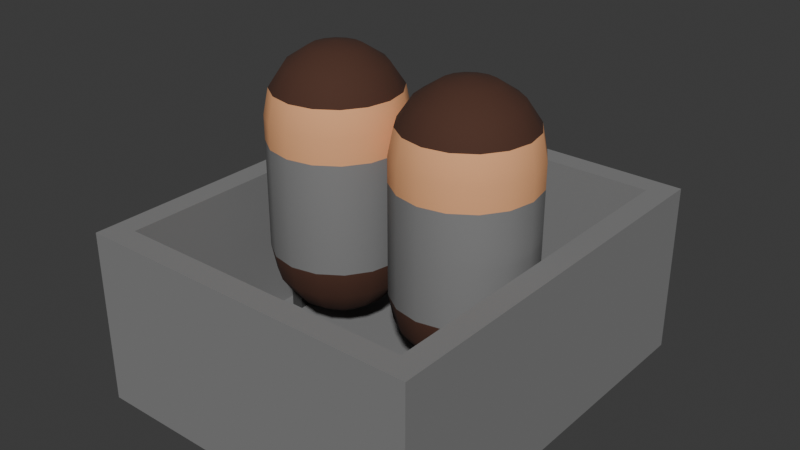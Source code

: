 # Source: testvehicle.blend  (saved by Blender 5.0.118; exported with 4.5.12 LTS)
import bpy
from mathutils import Matrix  # noqa: F401  (used for matrix-valued properties, if any)

bpy.ops.wm.read_factory_settings(use_empty=True)
scene = bpy.context.scene
scene.name = 'Scene'

# ---- materials (node trees are filled in below, after node groups)
mat_remap1_noao = bpy.data.materials.new('Remap1_NoAO')
mat_remap2_noao = bpy.data.materials.new('Remap2_NoAO')
mat_remap3_noao = bpy.data.materials.new('Remap3_NoAO')
mat_peep_noao = bpy.data.materials.new('Peep_NoAO')
mat_peep_skin_noao = bpy.data.materials.new('Peep_Skin_NoAO')
mat_restraints_noao = bpy.data.materials.new('Restraints_NoAO')

# ---- material node trees
mat_remap1_noao.use_nodes = True; mat_remap1_noao.node_tree.nodes.clear()
_N = mat_remap1_noao.node_tree.nodes; _L = mat_remap1_noao.node_tree.links
n0 = _N.new('ShaderNodeBsdfPrincipled'); n0.name = 'Principled BSDF'; n0.location = (-200, 100)
n0.inputs[0].default_value = (0.214, 0.214, 0.214, 1.0)
n0.inputs[2].default_value = 0.92
n1 = _N.new('ShaderNodeOutputMaterial'); n1.name = 'Material Output'; n1.location = (200, 100)
_L.new(n0.outputs[0], n1.inputs[0])
n1.is_active_output = True
mat_remap2_noao.use_nodes = True; mat_remap2_noao.node_tree.nodes.clear()
_N = mat_remap2_noao.node_tree.nodes; _L = mat_remap2_noao.node_tree.links
n0 = _N.new('ShaderNodeBsdfPrincipled'); n0.name = 'Principled BSDF'; n0.location = (-200, 100)
n0.inputs[0].default_value = (0.214, 0.214, 0.214, 1.0)
n0.inputs[2].default_value = 0.92
n1 = _N.new('ShaderNodeOutputMaterial'); n1.name = 'Material Output'; n1.location = (200, 100)
_L.new(n0.outputs[0], n1.inputs[0])
n1.is_active_output = True
mat_remap3_noao.use_nodes = True; mat_remap3_noao.node_tree.nodes.clear()
_N = mat_remap3_noao.node_tree.nodes; _L = mat_remap3_noao.node_tree.links
n0 = _N.new('ShaderNodeBsdfPrincipled'); n0.name = 'Principled BSDF'; n0.location = (-200, 100)
n0.inputs[0].default_value = (0.214, 0.214, 0.214, 1.0)
n0.inputs[2].default_value = 0.92
n1 = _N.new('ShaderNodeOutputMaterial'); n1.name = 'Material Output'; n1.location = (200, 100)
_L.new(n0.outputs[0], n1.inputs[0])
n1.is_active_output = True
mat_peep_noao.use_nodes = True; mat_peep_noao.node_tree.nodes.clear()
_N = mat_peep_noao.node_tree.nodes; _L = mat_peep_noao.node_tree.links
n0 = _N.new('ShaderNodeBsdfPrincipled'); n0.name = 'Principled BSDF'; n0.location = (-200, 100)
n0.inputs[0].default_value = (0.07199, 0.02676, 0.01477, 1.0)
n0.inputs[2].default_value = 0.92
n1 = _N.new('ShaderNodeOutputMaterial'); n1.name = 'Material Output'; n1.location = (200, 100)
_L.new(n0.outputs[0], n1.inputs[0])
n1.is_active_output = True
mat_peep_skin_noao.use_nodes = True; mat_peep_skin_noao.node_tree.nodes.clear()
_N = mat_peep_skin_noao.node_tree.nodes; _L = mat_peep_skin_noao.node_tree.links
n0 = _N.new('ShaderNodeBsdfPrincipled'); n0.name = 'Principled BSDF'; n0.location = (-200, 100)
n0.inputs[0].default_value = (0.8358, 0.4003, 0.1864, 1.0)
n0.inputs[2].default_value = 0.9
n1 = _N.new('ShaderNodeOutputMaterial'); n1.name = 'Material Output'; n1.location = (200, 100)
_L.new(n0.outputs[0], n1.inputs[0])
n1.is_active_output = True
mat_restraints_noao.use_nodes = True; mat_restraints_noao.node_tree.nodes.clear()
_N = mat_restraints_noao.node_tree.nodes; _L = mat_restraints_noao.node_tree.links
n0 = _N.new('ShaderNodeBsdfPrincipled'); n0.name = 'Principled BSDF'; n0.location = (-200, 100)
n0.inputs[0].default_value = (0.04715, 0.04715, 0.04715, 1.0)
n1 = _N.new('ShaderNodeOutputMaterial'); n1.name = 'Material Output'; n1.location = (200, 100)
_L.new(n0.outputs[0], n1.inputs[0])
n1.is_active_output = True

# ---- world
world_world = bpy.data.worlds.new('World'); scene.world = world_world
world_world.use_nodes = True; world_world.node_tree.nodes.clear()
_N = world_world.node_tree.nodes; _L = world_world.node_tree.links
n0 = _N.new('ShaderNodeOutputWorld'); n0.name = 'World Output'; n0.location = (200, 100)
n1 = _N.new('ShaderNodeBackground'); n1.name = 'Background'; n1.location = (-200, 100)
n1.inputs[0].default_value = (0.05088, 0.05088, 0.05088, 1.0)
_L.new(n1.outputs[0], n0.inputs[0])
n0.is_active_output = True
world_world.color = (0.05088, 0.05088, 0.05088)
world_world.sun_shadow_jitter_overblur = 0.0

# ---- meshes
me_cube = bpy.data.meshes.new('Cube')
me_cube.from_pydata([(0.2273, 0.2652, 1.355e-08), (0.1965, 0.2344, 0.2273), (0.2273, -0.2652, 1.355e-08), (0.1965, -0.2344, 0.2273), (-0.2273, 0.2652, 1.355e-08), (-0.1965, 0.2344, 0.2273), (-0.2273, -0.2652, 1.355e-08), (-0.1965, -0.2344, 0.2273), (0.2273, 0.2652, 0.2273), (0.2273, -0.2652, 0.2273), (-0.2273, -0.2652, 0.2273), (-0.2273, 0.2652, 0.2273), (0.1965, 0.2344, 0.03164), (0.1965, -0.2344, 0.03164), (-0.1965, -0.2344, 0.03164), (-0.1965, 0.2344, 0.03164), (0.2273, 0.2652, 0.07576), (0.2273, 0.2652, 0.1515), (0.2273, -0.2652, 0.1515), (0.2273, -0.2652, 0.07576), (-0.2273, -0.2652, 0.1515), (-0.2273, -0.2652, 0.07576), (-0.2273, 0.2652, 0.1515), (-0.2273, 0.2652, 0.07576)], [], [(17, 8, 9, 18), (18, 9, 10, 20), (20, 10, 11, 22), (22, 11, 8, 17), (2, 6, 4, 0), (1, 5, 15, 12), (1, 3, 9, 8), (3, 7, 10, 9), (7, 5, 11, 10), (5, 1, 8, 11), (14, 13, 12, 15), (7, 3, 13, 14), (5, 7, 14, 15), (3, 1, 12, 13), (4, 23, 16, 0), (23, 22, 17, 16), (6, 21, 23, 4), (21, 20, 22, 23), (2, 19, 21, 6), (19, 18, 20, 21), (0, 16, 19, 2), (16, 17, 18, 19)])
me_cube.polygons.foreach_set('material_index', [2, 2, 2, 2, 0, 0, 2, 2, 2, 2, 0, 0, 0, 0, 0, 1, 0, 1, 0, 1, 0, 1])
_uv = me_cube.uv_layers.new(name='UVMap')
_uv.uv.foreach_set('vector', [0.5417, 0.0, 0.625, 0.0, 0.625, 0.25, 0.5417, 0.25, 0.5417, 0.25, 0.625, 0.25, 0.625, 0.5, 0.5417, 0.5, 0.5417, 0.5, 0.625, 0.5, 0.625, 0.75, 0.5417, 0.75, 0.5417, 0.75, 0.625, 0.75, 0.625, 1.0, 0.5417, 1.0, 0.125, 0.5, 0.375, 0.5, 0.375, 0.75, 0.125, 0.75, 0.8581, 0.7387, 0.6419, 0.7387, 0.6419, 0.7387, 0.8581, 0.7387, 0.8581, 0.7387, 0.8581, 0.5113, 0.875, 0.5, 0.875, 0.75, 0.8581, 0.5113, 0.6419, 0.5113, 0.625, 0.5, 0.875, 0.5, 0.6419, 0.5113, 0.6419, 0.7387, 0.625, 0.75, 0.625, 0.5, 0.6419, 0.7387, 0.8581, 0.7387, 0.875, 0.75, 0.625, 0.75, 0.6419, 0.5113, 0.8581, 0.5113, 0.8581, 0.7387, 0.6419, 0.7387, 0.6419, 0.5113, 0.8581, 0.5113, 0.8581, 0.5113, 0.6419, 0.5113, 0.6419, 0.7387, 0.6419, 0.5113, 0.6419, 0.5113, 0.6419, 0.7387, 0.8581, 0.5113, 0.8581, 0.7387, 0.8581, 0.7387, 0.8581, 0.5113, 0.375, 0.75, 0.4583, 0.75, 0.4583, 1.0, 0.375, 1.0, 0.4583, 0.75, 0.5417, 0.75, 0.5417, 1.0, 0.4583, 1.0, 0.375, 0.5, 0.4583, 0.5, 0.4583, 0.75, 0.375, 0.75, 0.4583, 0.5, 0.5417, 0.5, 0.5417, 0.75, 0.4583, 0.75, 0.375, 0.25, 0.4583, 0.25, 0.4583, 0.5, 0.375, 0.5, 0.4583, 0.25, 0.5417, 0.25, 0.5417, 0.5, 0.4583, 0.5, 0.375, 0.0, 0.4583, 0.0, 0.4583, 0.25, 0.375, 0.25, 0.4583, 0.0, 0.5417, 0.0, 0.5417, 0.25, 0.4583, 0.25])
me_cube.materials.append(mat_remap1_noao)
me_cube.materials.append(mat_remap2_noao)
me_cube.materials.append(mat_remap3_noao)
me_cube.update()
me_sphere = bpy.data.meshes.new('Sphere')
me_sphere.from_pydata([(-0.1839, -9.882e-09, 0.1531), (-0.1772, -9.589e-09, 0.1194), (-0.1296, -7.507e-09, 0.0718), (-0.09588, -6.034e-09, 0.0651), (-0.1772, 0.03369, 0.1531), (-0.171, 0.03112, 0.1194), (-0.1534, 0.02382, 0.09089), (-0.127, 0.01289, 0.0718), (-0.1581, 0.06225, 0.1531), (-0.1534, 0.05751, 0.1194), (-0.1399, 0.04401, 0.09089), (-0.1197, 0.02382, 0.0718), (-0.1296, 0.08133, 0.1531), (-0.127, 0.07514, 0.1194), (-0.1197, 0.05751, 0.09089), (-0.1088, 0.03112, 0.0718), (-0.09588, 0.08803, 0.1531), (-0.09588, 0.08133, 0.1194), (-0.09588, 0.06225, 0.09089), (-0.09588, 0.03369, 0.0718), (-0.06219, 0.08133, 0.1531), (-0.06476, 0.07514, 0.1194), (-0.07206, 0.05751, 0.09089), (-0.08299, 0.03112, 0.0718), (-0.03363, 0.06225, 0.1531), (-0.03837, 0.05751, 0.1194), (-0.05186, 0.04401, 0.09089), (-0.07206, 0.02382, 0.0718), (-0.01455, 0.03369, 0.1531), (-0.02074, 0.03112, 0.1194), (-0.03837, 0.02382, 0.09089), (-0.06476, 0.01289, 0.0718), (-0.007849, -3.367e-08, 0.1531), (-0.01455, -2.347e-08, 0.1194), (-0.03363, -2.299e-08, 0.09089), (-0.06219, -1.506e-08, 0.0718), (-0.01455, -0.03369, 0.1531), (-0.02074, -0.03112, 0.1194), (-0.03837, -0.02382, 0.09089), (-0.06476, -0.01289, 0.0718), (-0.03363, -0.06225, 0.1531), (-0.03837, -0.05751, 0.1194), (-0.05186, -0.04401, 0.09089), (-0.07206, -0.02382, 0.0718), (-0.06219, -0.08133, 0.1531), (-0.06476, -0.07514, 0.1194), (-0.07206, -0.05751, 0.09089), (-0.08299, -0.03112, 0.0718), (-0.09588, -0.08803, 0.1531), (-0.09588, -0.08133, 0.1194), (-0.09588, -0.06225, 0.09089), (-0.09588, -0.03369, 0.0718), (-0.1296, -0.08133, 0.1531), (-0.127, -0.07514, 0.1194), (-0.1197, -0.05751, 0.09089), (-0.1088, -0.03112, 0.0718), (-0.1581, -0.06225, 0.1531), (-0.1534, -0.05751, 0.1194), (-0.1399, -0.04401, 0.09089), (-0.1197, -0.02382, 0.0718), (-0.1772, -0.03369, 0.1531), (-0.171, -0.03112, 0.1194), (-0.1534, -0.02382, 0.09089), (-0.127, -0.01289, 0.0718), (-0.1581, 3.06e-08, 0.09089), (-0.09588, -6.034e-09, 0.4145), (-0.1772, -9.589e-09, 0.3602), (-0.1839, -9.882e-09, 0.3265), (-0.127, 0.01289, 0.4078), (-0.1534, 0.02382, 0.3887), (-0.171, 0.03112, 0.3602), (-0.1772, 0.03369, 0.3265), (-0.1197, 0.02382, 0.4078), (-0.1399, 0.04401, 0.3887), (-0.1534, 0.05751, 0.3602), (-0.1581, 0.06225, 0.3265), (-0.1088, 0.03112, 0.4078), (-0.1197, 0.05751, 0.3887), (-0.127, 0.07514, 0.3602), (-0.1296, 0.08133, 0.3265), (-0.09588, 0.03369, 0.4078), (-0.09588, 0.06225, 0.3887), (-0.09588, 0.08133, 0.3602), (-0.09588, 0.08803, 0.3265), (-0.08299, 0.03112, 0.4078), (-0.07206, 0.05751, 0.3887), (-0.06476, 0.07514, 0.3602), (-0.06219, 0.08133, 0.3265), (-0.07206, 0.02382, 0.4078), (-0.05186, 0.04401, 0.3887), (-0.03837, 0.05751, 0.3602), (-0.03363, 0.06225, 0.3265), (-0.06476, 0.01289, 0.4078), (-0.03837, 0.02382, 0.3887), (-0.02074, 0.03112, 0.3602), (-0.01455, 0.03369, 0.3265), (-0.06219, -1.506e-08, 0.4078), (-0.03363, -2.299e-08, 0.3887), (-0.01455, -2.347e-08, 0.3602), (-0.007849, -3.367e-08, 0.3265), (-0.06476, -0.01289, 0.4078), (-0.03837, -0.02382, 0.3887), (-0.02074, -0.03112, 0.3602), (-0.01455, -0.03369, 0.3265), (-0.07206, -0.02382, 0.4078), (-0.05186, -0.04401, 0.3887), (-0.03837, -0.05751, 0.3602), (-0.03363, -0.06225, 0.3265), (-0.08299, -0.03112, 0.4078), (-0.07206, -0.05751, 0.3887), (-0.06476, -0.07514, 0.3602), (-0.06219, -0.08133, 0.3265), (-0.09588, -0.03369, 0.4078), (-0.09588, -0.06225, 0.3887), (-0.09588, -0.08133, 0.3602), (-0.09588, -0.08803, 0.3265), (-0.1088, -0.03112, 0.4078), (-0.1197, -0.05751, 0.3887), (-0.127, -0.07514, 0.3602), (-0.1296, -0.08133, 0.3265), (-0.1197, -0.02382, 0.4078), (-0.1399, -0.04401, 0.3887), (-0.1534, -0.05751, 0.3602), (-0.1581, -0.06225, 0.3265), (-0.127, -0.01289, 0.4078), (-0.1534, -0.02382, 0.3887), (-0.171, -0.03112, 0.3602), (-0.1772, -0.03369, 0.3265), (-0.1296, 1.348e-08, 0.4078), (-0.1581, 3.06e-08, 0.3887), (-0.1839, -9.882e-09, 0.2948), (-0.1772, -0.03369, 0.2948), (-0.1581, -0.06225, 0.2948), (-0.1296, -0.08133, 0.2948), (-0.09588, -0.08803, 0.2948), (-0.06219, -0.08133, 0.2948), (-0.03363, -0.06225, 0.2948), (-0.01455, -0.03369, 0.2948), (-0.007849, -3.367e-08, 0.2948), (-0.01455, 0.03369, 0.2948), (-0.03363, 0.06225, 0.2948), (-0.06219, 0.08133, 0.2948), (-0.09588, 0.08803, 0.2948), (-0.1296, 0.08133, 0.2948), (-0.1581, 0.06225, 0.2948), (-0.1772, 0.03369, 0.2948), (0.1839, 6.196e-09, 0.1531), (0.1772, 5.903e-09, 0.1194), (0.1296, 3.82e-09, 0.0718), (0.09588, 2.348e-09, 0.0651), (0.1772, 0.03369, 0.1531), (0.171, 0.03112, 0.1194), (0.1534, 0.02382, 0.09089), (0.127, 0.01289, 0.0718), (0.1581, 0.06225, 0.1531), (0.1534, 0.05751, 0.1194), (0.1399, 0.04401, 0.09089), (0.1197, 0.02382, 0.0718), (0.1296, 0.08133, 0.1531), (0.127, 0.07514, 0.1194), (0.1197, 0.05751, 0.09089), (0.1088, 0.03112, 0.0718), (0.09588, 0.08803, 0.1531), (0.09588, 0.08133, 0.1194), (0.09588, 0.06225, 0.09089), (0.09588, 0.03369, 0.0718), (0.06219, 0.08133, 0.1531), (0.06476, 0.07514, 0.1194), (0.07206, 0.05751, 0.09089), (0.08299, 0.03112, 0.0718), (0.03363, 0.06225, 0.1531), (0.03837, 0.05751, 0.1194), (0.05186, 0.04401, 0.09089), (0.07206, 0.02382, 0.0718), (0.01455, 0.03369, 0.1531), (0.02074, 0.03112, 0.1194), (0.03837, 0.02382, 0.09089), (0.06476, 0.01289, 0.0718), (0.007849, -3.298e-08, 0.1531), (0.01455, -2.219e-08, 0.1194), (0.03363, -2.005e-08, 0.09089), (0.06219, -9.619e-09, 0.0718), (0.01455, -0.03369, 0.1531), (0.02074, -0.03112, 0.1194), (0.03837, -0.02382, 0.09089), (0.06476, -0.01289, 0.0718), (0.03363, -0.06225, 0.1531), (0.03837, -0.05751, 0.1194), (0.05186, -0.04401, 0.09089), (0.07206, -0.02382, 0.0718), (0.06219, -0.08133, 0.1531), (0.06476, -0.07514, 0.1194), (0.07206, -0.05751, 0.09089), (0.08299, -0.03112, 0.0718), (0.09588, -0.08803, 0.1531), (0.09588, -0.08133, 0.1194), (0.09588, -0.06225, 0.09089), (0.09588, -0.03369, 0.0718), (0.1296, -0.08133, 0.1531), (0.127, -0.07514, 0.1194), (0.1197, -0.05751, 0.09089), (0.1088, -0.03112, 0.0718), (0.1581, -0.06225, 0.1531), (0.1534, -0.05751, 0.1194), (0.1399, -0.04401, 0.09089), (0.1197, -0.02382, 0.0718), (0.1772, -0.03369, 0.1531), (0.171, -0.03112, 0.1194), (0.1534, -0.02382, 0.09089), (0.127, -0.01289, 0.0718), (0.1581, 4.442e-08, 0.09089), (0.09588, 2.348e-09, 0.4145), (0.1772, 5.903e-09, 0.3602), (0.1839, 6.196e-09, 0.3265), (0.127, 0.01289, 0.4078), (0.1534, 0.02382, 0.3887), (0.171, 0.03112, 0.3602), (0.1772, 0.03369, 0.3265), (0.1197, 0.02382, 0.4078), (0.1399, 0.04401, 0.3887), (0.1534, 0.05751, 0.3602), (0.1581, 0.06225, 0.3265), (0.1088, 0.03112, 0.4078), (0.1197, 0.05751, 0.3887), (0.127, 0.07514, 0.3602), (0.1296, 0.08133, 0.3265), (0.09588, 0.03369, 0.4078), (0.09588, 0.06225, 0.3887), (0.09588, 0.08133, 0.3602), (0.09588, 0.08803, 0.3265), (0.08299, 0.03112, 0.4078), (0.07206, 0.05751, 0.3887), (0.06476, 0.07514, 0.3602), (0.06219, 0.08133, 0.3265), (0.07206, 0.02382, 0.4078), (0.05186, 0.04401, 0.3887), (0.03837, 0.05751, 0.3602), (0.03363, 0.06225, 0.3265), (0.06476, 0.01289, 0.4078), (0.03837, 0.02382, 0.3887), (0.02074, 0.03112, 0.3602), (0.01455, 0.03369, 0.3265), (0.06219, -9.619e-09, 0.4078), (0.03363, -2.005e-08, 0.3887), (0.01455, -2.219e-08, 0.3602), (0.007849, -3.298e-08, 0.3265), (0.06476, -0.01289, 0.4078), (0.03837, -0.02382, 0.3887), (0.02074, -0.03112, 0.3602), (0.01455, -0.03369, 0.3265), (0.07206, -0.02382, 0.4078), (0.05186, -0.04401, 0.3887), (0.03837, -0.05751, 0.3602), (0.03363, -0.06225, 0.3265), (0.08299, -0.03112, 0.4078), (0.07206, -0.05751, 0.3887), (0.06476, -0.07514, 0.3602), (0.06219, -0.08133, 0.3265), (0.09588, -0.03369, 0.4078), (0.09588, -0.06225, 0.3887), (0.09588, -0.08133, 0.3602), (0.09588, -0.08803, 0.3265), (0.1088, -0.03112, 0.4078), (0.1197, -0.05751, 0.3887), (0.127, -0.07514, 0.3602), (0.1296, -0.08133, 0.3265), (0.1197, -0.02382, 0.4078), (0.1399, -0.04401, 0.3887), (0.1534, -0.05751, 0.3602), (0.1581, -0.06225, 0.3265), (0.127, -0.01289, 0.4078), (0.1534, -0.02382, 0.3887), (0.171, -0.03112, 0.3602), (0.1772, -0.03369, 0.3265), (0.1296, 2.481e-08, 0.4078), (0.1581, 4.442e-08, 0.3887), (0.1839, 6.196e-09, 0.2948), (0.1772, -0.03369, 0.2948), (0.1581, -0.06225, 0.2948), (0.1296, -0.08133, 0.2948), (0.09588, -0.08803, 0.2948), (0.06219, -0.08133, 0.2948), (0.03363, -0.06225, 0.2948), (0.01455, -0.03369, 0.2948), (0.007849, -3.298e-08, 0.2948), (0.01455, 0.03369, 0.2948), (0.03363, 0.06225, 0.2948), (0.06219, 0.08133, 0.2948), (0.09588, 0.08803, 0.2948), (0.1296, 0.08133, 0.2948), (0.1581, 0.06225, 0.2948), (0.1772, 0.03369, 0.2948)], [], [(1, 0, 4, 5), (3, 2, 7), (64, 1, 5, 6), (2, 64, 6, 7), (3, 7, 11), (6, 5, 9, 10), (7, 6, 10, 11), (5, 4, 8, 9), (11, 10, 14, 15), (9, 8, 12, 13), (3, 11, 15), (10, 9, 13, 14), (15, 14, 18, 19), (13, 12, 16, 17), (3, 15, 19), (14, 13, 17, 18), (3, 19, 23), (18, 17, 21, 22), (19, 18, 22, 23), (17, 16, 20, 21), (22, 21, 25, 26), (23, 22, 26, 27), (21, 20, 24, 25), (3, 23, 27), (27, 26, 30, 31), (25, 24, 28, 29), (3, 27, 31), (26, 25, 29, 30), (29, 28, 32, 33), (3, 31, 35), (30, 29, 33, 34), (31, 30, 34, 35), (3, 35, 39), (34, 33, 37, 38), (35, 34, 38, 39), (33, 32, 36, 37), (39, 38, 42, 43), (37, 36, 40, 41), (3, 39, 43), (38, 37, 41, 42), (43, 42, 46, 47), (41, 40, 44, 45), (3, 43, 47), (42, 41, 45, 46), (3, 47, 51), (46, 45, 49, 50), (47, 46, 50, 51), (45, 44, 48, 49), (3, 51, 55), (50, 49, 53, 54), (130, 145, 4, 0), (131, 130, 0, 60), (51, 50, 54, 55), (49, 48, 52, 53), (132, 131, 60, 56), (133, 132, 56, 52), (134, 133, 52, 48), (55, 54, 58, 59), (53, 52, 56, 57), (135, 134, 48, 44), (136, 135, 44, 40), (3, 55, 59), (54, 53, 57, 58), (137, 136, 40, 36), (59, 58, 62, 63), (57, 56, 60, 61), (138, 137, 36, 32), (139, 138, 32, 28), (3, 59, 63), (58, 57, 61, 62), (140, 139, 28, 24), (141, 140, 24, 20), (142, 141, 20, 16), (3, 63, 2), (62, 61, 1, 64), (143, 142, 16, 12), (144, 143, 12, 8), (63, 62, 64, 2), (61, 60, 0, 1), (145, 144, 8, 4), (66, 129, 69, 70), (128, 65, 68), (67, 66, 70, 71), (129, 128, 68, 69), (71, 70, 74, 75), (69, 68, 72, 73), (70, 69, 73, 74), (68, 65, 72), (73, 72, 76, 77), (74, 73, 77, 78), (72, 65, 76), (75, 74, 78, 79), (78, 77, 81, 82), (76, 65, 80), (79, 78, 82, 83), (77, 76, 80, 81), (80, 65, 84), (83, 82, 86, 87), (81, 80, 84, 85), (82, 81, 85, 86), (87, 86, 90, 91), (85, 84, 88, 89), (86, 85, 89, 90), (84, 65, 88), (90, 89, 93, 94), (88, 65, 92), (91, 90, 94, 95), (89, 88, 92, 93), (94, 93, 97, 98), (92, 65, 96), (95, 94, 98, 99), (93, 92, 96, 97), (99, 98, 102, 103), (97, 96, 100, 101), (98, 97, 101, 102), (96, 65, 100), (103, 102, 106, 107), (101, 100, 104, 105), (102, 101, 105, 106), (100, 65, 104), (106, 105, 109, 110), (104, 65, 108), (107, 106, 110, 111), (105, 104, 108, 109), (110, 109, 113, 114), (108, 65, 112), (111, 110, 114, 115), (109, 108, 112, 113), (115, 114, 118, 119), (113, 112, 116, 117), (114, 113, 117, 118), (112, 65, 116), (117, 116, 120, 121), (118, 117, 121, 122), (116, 65, 120), (119, 118, 122, 123), (122, 121, 125, 126), (120, 65, 124), (123, 122, 126, 127), (121, 120, 124, 125), (124, 65, 128), (127, 126, 66, 67), (125, 124, 128, 129), (126, 125, 129, 66), (71, 75, 144, 145), (75, 79, 143, 144), (79, 83, 142, 143), (83, 87, 141, 142), (87, 91, 140, 141), (91, 95, 139, 140), (95, 99, 138, 139), (99, 103, 137, 138), (103, 107, 136, 137), (107, 111, 135, 136), (111, 115, 134, 135), (115, 119, 133, 134), (119, 123, 132, 133), (123, 127, 131, 132), (127, 67, 130, 131), (67, 71, 145, 130), (147, 151, 150, 146), (149, 153, 148), (210, 152, 151, 147), (148, 153, 152, 210), (149, 157, 153), (152, 156, 155, 151), (153, 157, 156, 152), (151, 155, 154, 150), (157, 161, 160, 156), (155, 159, 158, 154), (149, 161, 157), (156, 160, 159, 155), (161, 165, 164, 160), (159, 163, 162, 158), (149, 165, 161), (160, 164, 163, 159), (149, 169, 165), (164, 168, 167, 163), (165, 169, 168, 164), (163, 167, 166, 162), (168, 172, 171, 167), (169, 173, 172, 168), (167, 171, 170, 166), (149, 173, 169), (173, 177, 176, 172), (171, 175, 174, 170), (149, 177, 173), (172, 176, 175, 171), (175, 179, 178, 174), (149, 181, 177), (176, 180, 179, 175), (177, 181, 180, 176), (149, 185, 181), (180, 184, 183, 179), (181, 185, 184, 180), (179, 183, 182, 178), (185, 189, 188, 184), (183, 187, 186, 182), (149, 189, 185), (184, 188, 187, 183), (189, 193, 192, 188), (187, 191, 190, 186), (149, 193, 189), (188, 192, 191, 187), (149, 197, 193), (192, 196, 195, 191), (193, 197, 196, 192), (191, 195, 194, 190), (149, 201, 197), (196, 200, 199, 195), (276, 146, 150, 291), (277, 206, 146, 276), (197, 201, 200, 196), (195, 199, 198, 194), (278, 202, 206, 277), (279, 198, 202, 278), (280, 194, 198, 279), (201, 205, 204, 200), (199, 203, 202, 198), (281, 190, 194, 280), (282, 186, 190, 281), (149, 205, 201), (200, 204, 203, 199), (283, 182, 186, 282), (205, 209, 208, 204), (203, 207, 206, 202), (284, 178, 182, 283), (285, 174, 178, 284), (149, 209, 205), (204, 208, 207, 203), (286, 170, 174, 285), (287, 166, 170, 286), (288, 162, 166, 287), (149, 148, 209), (208, 210, 147, 207), (289, 158, 162, 288), (290, 154, 158, 289), (209, 148, 210, 208), (207, 147, 146, 206), (291, 150, 154, 290), (212, 216, 215, 275), (274, 214, 211), (213, 217, 216, 212), (275, 215, 214, 274), (217, 221, 220, 216), (215, 219, 218, 214), (216, 220, 219, 215), (214, 218, 211), (219, 223, 222, 218), (220, 224, 223, 219), (218, 222, 211), (221, 225, 224, 220), (224, 228, 227, 223), (222, 226, 211), (225, 229, 228, 224), (223, 227, 226, 222), (226, 230, 211), (229, 233, 232, 228), (227, 231, 230, 226), (228, 232, 231, 227), (233, 237, 236, 232), (231, 235, 234, 230), (232, 236, 235, 231), (230, 234, 211), (236, 240, 239, 235), (234, 238, 211), (237, 241, 240, 236), (235, 239, 238, 234), (240, 244, 243, 239), (238, 242, 211), (241, 245, 244, 240), (239, 243, 242, 238), (245, 249, 248, 244), (243, 247, 246, 242), (244, 248, 247, 243), (242, 246, 211), (249, 253, 252, 248), (247, 251, 250, 246), (248, 252, 251, 247), (246, 250, 211), (252, 256, 255, 251), (250, 254, 211), (253, 257, 256, 252), (251, 255, 254, 250), (256, 260, 259, 255), (254, 258, 211), (257, 261, 260, 256), (255, 259, 258, 254), (261, 265, 264, 260), (259, 263, 262, 258), (260, 264, 263, 259), (258, 262, 211), (263, 267, 266, 262), (264, 268, 267, 263), (262, 266, 211), (265, 269, 268, 264), (268, 272, 271, 267), (266, 270, 211), (269, 273, 272, 268), (267, 271, 270, 266), (270, 274, 211), (273, 213, 212, 272), (271, 275, 274, 270), (272, 212, 275, 271), (217, 291, 290, 221), (221, 290, 289, 225), (225, 289, 288, 229), (229, 288, 287, 233), (233, 287, 286, 237), (237, 286, 285, 241), (241, 285, 284, 245), (245, 284, 283, 249), (249, 283, 282, 253), (253, 282, 281, 257), (257, 281, 280, 261), (261, 280, 279, 265), (265, 279, 278, 269), (269, 278, 277, 273), (273, 277, 276, 213), (213, 276, 291, 217)])
me_sphere.polygons.foreach_set('use_smooth', [True] * 320)
me_sphere.polygons.foreach_set('material_index', [0, 0, 0, 0, 0, 0, 0, 0, 0, 0, 0, 0, 0, 0, 0, 0, 0, 0, 0, 0, 0, 0, 0, 0, 0, 0, 0, 0, 0, 0, 0, 0, 0, 0, 0, 0, 0, 0, 0, 0, 0, 0, 0, 0, 0, 0, 0, 0, 0, 0, 3, 3, 0, 0, 3, 3, 3, 0, 0, 3, 3, 0, 0, 3, 0, 0, 3, 3, 0, 0, 3, 3, 3, 0, 0, 3, 3, 0, 0, 3, 0, 0, 1, 0, 1, 0, 0, 0, 0, 0, 0, 1, 0, 0, 1, 0, 0, 1, 0, 0, 1, 0, 0, 0, 0, 0, 1, 0, 0, 0, 1, 0, 1, 0, 0, 0, 1, 0, 0, 0, 0, 0, 1, 0, 0, 0, 1, 0, 1, 0, 0, 0, 0, 0, 0, 1, 0, 0, 1, 0, 0, 1, 0, 0, 1, 1, 1, 1, 1, 1, 1, 1, 1, 1, 1, 1, 1, 1, 1, 1, 0, 0, 0, 0, 0, 0, 0, 0, 0, 0, 0, 0, 0, 0, 0, 0, 0, 0, 0, 0, 0, 0, 0, 0, 0, 0, 0, 0, 0, 0, 0, 0, 0, 0, 0, 0, 0, 0, 0, 0, 0, 0, 0, 0, 0, 0, 0, 0, 0, 0, 2, 2, 0, 0, 2, 2, 2, 0, 0, 2, 2, 0, 0, 2, 0, 0, 2, 2, 0, 0, 2, 2, 2, 0, 0, 2, 2, 0, 0, 2, 0, 0, 1, 0, 1, 0, 0, 0, 0, 0, 0, 1, 0, 0, 1, 0, 0, 1, 0, 0, 1, 0, 0, 0, 0, 0, 1, 0, 0, 0, 1, 0, 1, 0, 0, 0, 1, 0, 0, 0, 0, 0, 1, 0, 0, 0, 1, 0, 1, 0, 0, 0, 0, 0, 0, 1, 0, 0, 1, 0, 0, 1, 0, 0, 1, 1, 1, 1, 1, 1, 1, 1, 1, 1, 1, 1, 1, 1, 1, 1])
_uv = me_sphere.uv_layers.new(name='UVMap')
_uv.uv.foreach_set('vector', [0.75, 0.375, 0.75, 0.5, 0.6875, 0.5, 0.6875, 0.375, 0.7188, 0.0, 0.75, 0.125, 0.6875, 0.125, 0.75, 0.25, 0.75, 0.375, 0.6875, 0.375, 0.6875, 0.25, 0.75, 0.125, 0.75, 0.25, 0.6875, 0.25, 0.6875, 0.125, 0.6562, 0.0, 0.6875, 0.125, 0.625, 0.125, 0.6875, 0.25, 0.6875, 0.375, 0.625, 0.375, 0.625, 0.25, 0.6875, 0.125, 0.6875, 0.25, 0.625, 0.25, 0.625, 0.125, 0.6875, 0.375, 0.6875, 0.5, 0.625, 0.5, 0.625, 0.375, 0.625, 0.125, 0.625, 0.25, 0.5625, 0.25, 0.5625, 0.125, 0.625, 0.375, 0.625, 0.5, 0.5625, 0.5, 0.5625, 0.375, 0.5938, 0.0, 0.625, 0.125, 0.5625, 0.125, 0.625, 0.25, 0.625, 0.375, 0.5625, 0.375, 0.5625, 0.25, 0.5625, 0.125, 0.5625, 0.25, 0.5, 0.25, 0.5, 0.125, 0.5625, 0.375, 0.5625, 0.5, 0.5, 0.5, 0.5, 0.375, 0.5312, 0.0, 0.5625, 0.125, 0.5, 0.125, 0.5625, 0.25, 0.5625, 0.375, 0.5, 0.375, 0.5, 0.25, 0.4687, 0.0, 0.5, 0.125, 0.4375, 0.125, 0.5, 0.25, 0.5, 0.375, 0.4375, 0.375, 0.4375, 0.25, 0.5, 0.125, 0.5, 0.25, 0.4375, 0.25, 0.4375, 0.125, 0.5, 0.375, 0.5, 0.5, 0.4375, 0.5, 0.4375, 0.375, 0.4375, 0.25, 0.4375, 0.375, 0.375, 0.375, 0.375, 0.25, 0.4375, 0.125, 0.4375, 0.25, 0.375, 0.25, 0.375, 0.125, 0.4375, 0.375, 0.4375, 0.5, 0.375, 0.5, 0.375, 0.375, 0.4062, 0.0, 0.4375, 0.125, 0.375, 0.125, 0.375, 0.125, 0.375, 0.25, 0.3125, 0.25, 0.3125, 0.125, 0.375, 0.375, 0.375, 0.5, 0.3125, 0.5, 0.3125, 0.375, 0.3437, 0.0, 0.375, 0.125, 0.3125, 0.125, 0.375, 0.25, 0.375, 0.375, 0.3125, 0.375, 0.3125, 0.25, 0.3125, 0.375, 0.3125, 0.5, 0.25, 0.5, 0.25, 0.375, 0.2812, 0.0, 0.3125, 0.125, 0.25, 0.125, 0.3125, 0.25, 0.3125, 0.375, 0.25, 0.375, 0.25, 0.25, 0.3125, 0.125, 0.3125, 0.25, 0.25, 0.25, 0.25, 0.125, 0.2187, 0.0, 0.25, 0.125, 0.1875, 0.125, 0.25, 0.25, 0.25, 0.375, 0.1875, 0.375, 0.1875, 0.25, 0.25, 0.125, 0.25, 0.25, 0.1875, 0.25, 0.1875, 0.125, 0.25, 0.375, 0.25, 0.5, 0.1875, 0.5, 0.1875, 0.375, 0.1875, 0.125, 0.1875, 0.25, 0.125, 0.25, 0.125, 0.125, 0.1875, 0.375, 0.1875, 0.5, 0.125, 0.5, 0.125, 0.375, 0.1562, 0.0, 0.1875, 0.125, 0.125, 0.125, 0.1875, 0.25, 0.1875, 0.375, 0.125, 0.375, 0.125, 0.25, 0.125, 0.125, 0.125, 0.25, 0.0625, 0.25, 0.0625, 0.125, 0.125, 0.375, 0.125, 0.5, 0.0625, 0.5, 0.0625, 0.375, 0.09375, 0.0, 0.125, 0.125, 0.0625, 0.125, 0.125, 0.25, 0.125, 0.375, 0.0625, 0.375, 0.0625, 0.25, 0.03125, 0.0, 0.0625, 0.125, 0.0, 0.125, 0.0625, 0.25, 0.0625, 0.375, 0.0, 0.375, 0.0, 0.25, 0.0625, 0.125, 0.0625, 0.25, 0.0, 0.25, 0.0, 0.125, 0.0625, 0.375, 0.0625, 0.5, 0.0, 0.5, 0.0, 0.375, 0.9687, 0.0, 1.0, 0.125, 0.9375, 0.125, 1.0, 0.25, 1.0, 0.375, 0.9375, 0.375, 0.9375, 0.25, 0.75, 0.5, 0.6875, 0.5, 0.6875, 0.5, 0.75, 0.5, 0.8125, 0.5, 0.75, 0.5, 0.75, 0.5, 0.8125, 0.5, 1.0, 0.125, 1.0, 0.25, 0.9375, 0.25, 0.9375, 0.125, 1.0, 0.375, 1.0, 0.5, 0.9375, 0.5, 0.9375, 0.375, 0.875, 0.5, 0.8125, 0.5, 0.8125, 0.5, 0.875, 0.5, 0.9375, 0.5, 0.875, 0.5, 0.875, 0.5, 0.9375, 0.5, 1.0, 0.5, 0.9375, 0.5, 0.9375, 0.5, 1.0, 0.5, 0.9375, 0.125, 0.9375, 0.25, 0.875, 0.25, 0.875, 0.125, 0.9375, 0.375, 0.9375, 0.5, 0.875, 0.5, 0.875, 0.375, 0.0625, 0.5, 0.0, 0.5, 0.0, 0.5, 0.0625, 0.5, 0.125, 0.5, 0.0625, 0.5, 0.0625, 0.5, 0.125, 0.5, 0.9062, 0.0, 0.9375, 0.125, 0.875, 0.125, 0.9375, 0.25, 0.9375, 0.375, 0.875, 0.375, 0.875, 0.25, 0.1875, 0.5, 0.125, 0.5, 0.125, 0.5, 0.1875, 0.5, 0.875, 0.125, 0.875, 0.25, 0.8125, 0.25, 0.8125, 0.125, 0.875, 0.375, 0.875, 0.5, 0.8125, 0.5, 0.8125, 0.375, 0.25, 0.5, 0.1875, 0.5, 0.1875, 0.5, 0.25, 0.5, 0.3125, 0.5, 0.25, 0.5, 0.25, 0.5, 0.3125, 0.5, 0.8437, 0.0, 0.875, 0.125, 0.8125, 0.125, 0.875, 0.25, 0.875, 0.375, 0.8125, 0.375, 0.8125, 0.25, 0.375, 0.5, 0.3125, 0.5, 0.3125, 0.5, 0.375, 0.5, 0.4375, 0.5, 0.375, 0.5, 0.375, 0.5, 0.4375, 0.5, 0.5, 0.5, 0.4375, 0.5, 0.4375, 0.5, 0.5, 0.5, 0.7812, 0.0, 0.8125, 0.125, 0.75, 0.125, 0.8125, 0.25, 0.8125, 0.375, 0.75, 0.375, 0.75, 0.25, 0.5625, 0.5, 0.5, 0.5, 0.5, 0.5, 0.5625, 0.5, 0.625, 0.5, 0.5625, 0.5, 0.5625, 0.5, 0.625, 0.5, 0.8125, 0.125, 0.8125, 0.25, 0.75, 0.25, 0.75, 0.125, 0.8125, 0.375, 0.8125, 0.5, 0.75, 0.5, 0.75, 0.375, 0.6875, 0.5, 0.625, 0.5, 0.625, 0.5, 0.6875, 0.5, 0.75, 0.625, 0.75, 0.75, 0.6875, 0.75, 0.6875, 0.625, 0.75, 0.875, 0.7187, 1.0, 0.6875, 0.875, 0.75, 0.5, 0.75, 0.625, 0.6875, 0.625, 0.6875, 0.5, 0.75, 0.75, 0.75, 0.875, 0.6875, 0.875, 0.6875, 0.75, 0.6875, 0.5, 0.6875, 0.625, 0.625, 0.625, 0.625, 0.5, 0.6875, 0.75, 0.6875, 0.875, 0.625, 0.875, 0.625, 0.75, 0.6875, 0.625, 0.6875, 0.75, 0.625, 0.75, 0.625, 0.625, 0.6875, 0.875, 0.6562, 1.0, 0.625, 0.875, 0.625, 0.75, 0.625, 0.875, 0.5625, 0.875, 0.5625, 0.75, 0.625, 0.625, 0.625, 0.75, 0.5625, 0.75, 0.5625, 0.625, 0.625, 0.875, 0.5938, 1.0, 0.5625, 0.875, 0.625, 0.5, 0.625, 0.625, 0.5625, 0.625, 0.5625, 0.5, 0.5625, 0.625, 0.5625, 0.75, 0.5, 0.75, 0.5, 0.625, 0.5625, 0.875, 0.5312, 1.0, 0.5, 0.875, 0.5625, 0.5, 0.5625, 0.625, 0.5, 0.625, 0.5, 0.5, 0.5625, 0.75, 0.5625, 0.875, 0.5, 0.875, 0.5, 0.75, 0.5, 0.875, 0.4687, 1.0, 0.4375, 0.875, 0.5, 0.5, 0.5, 0.625, 0.4375, 0.625, 0.4375, 0.5, 0.5, 0.75, 0.5, 0.875, 0.4375, 0.875, 0.4375, 0.75, 0.5, 0.625, 0.5, 0.75, 0.4375, 0.75, 0.4375, 0.625, 0.4375, 0.5, 0.4375, 0.625, 0.375, 0.625, 0.375, 0.5, 0.4375, 0.75, 0.4375, 0.875, 0.375, 0.875, 0.375, 0.75, 0.4375, 0.625, 0.4375, 0.75, 0.375, 0.75, 0.375, 0.625, 0.4375, 0.875, 0.4062, 1.0, 0.375, 0.875, 0.375, 0.625, 0.375, 0.75, 0.3125, 0.75, 0.3125, 0.625, 0.375, 0.875, 0.3437, 1.0, 0.3125, 0.875, 0.375, 0.5, 0.375, 0.625, 0.3125, 0.625, 0.3125, 0.5, 0.375, 0.75, 0.375, 0.875, 0.3125, 0.875, 0.3125, 0.75, 0.3125, 0.625, 0.3125, 0.75, 0.25, 0.75, 0.25, 0.625, 0.3125, 0.875, 0.2812, 1.0, 0.25, 0.875, 0.3125, 0.5, 0.3125, 0.625, 0.25, 0.625, 0.25, 0.5, 0.3125, 0.75, 0.3125, 0.875, 0.25, 0.875, 0.25, 0.75, 0.25, 0.5, 0.25, 0.625, 0.1875, 0.625, 0.1875, 0.5, 0.25, 0.75, 0.25, 0.875, 0.1875, 0.875, 0.1875, 0.75, 0.25, 0.625, 0.25, 0.75, 0.1875, 0.75, 0.1875, 0.625, 0.25, 0.875, 0.2187, 1.0, 0.1875, 0.875, 0.1875, 0.5, 0.1875, 0.625, 0.125, 0.625, 0.125, 0.5, 0.1875, 0.75, 0.1875, 0.875, 0.125, 0.875, 0.125, 0.75, 0.1875, 0.625, 0.1875, 0.75, 0.125, 0.75, 0.125, 0.625, 0.1875, 0.875, 0.1562, 1.0, 0.125, 0.875, 0.125, 0.625, 0.125, 0.75, 0.0625, 0.75, 0.0625, 0.625, 0.125, 0.875, 0.09375, 1.0, 0.0625, 0.875, 0.125, 0.5, 0.125, 0.625, 0.0625, 0.625, 0.0625, 0.5, 0.125, 0.75, 0.125, 0.875, 0.0625, 0.875, 0.0625, 0.75, 0.0625, 0.625, 0.0625, 0.75, 0.0, 0.75, 0.0, 0.625, 0.0625, 0.875, 0.03125, 1.0, 0.0, 0.875, 0.0625, 0.5, 0.0625, 0.625, 0.0, 0.625, 0.0, 0.5, 0.0625, 0.75, 0.0625, 0.875, 0.0, 0.875, 0.0, 0.75, 1.0, 0.5, 1.0, 0.625, 0.9375, 0.625, 0.9375, 0.5, 1.0, 0.75, 1.0, 0.875, 0.9375, 0.875, 0.9375, 0.75, 1.0, 0.625, 1.0, 0.75, 0.9375, 0.75, 0.9375, 0.625, 1.0, 0.875, 0.9687, 1.0, 0.9375, 0.875, 0.9375, 0.75, 0.9375, 0.875, 0.875, 0.875, 0.875, 0.75, 0.9375, 0.625, 0.9375, 0.75, 0.875, 0.75, 0.875, 0.625, 0.9375, 0.875, 0.9062, 1.0, 0.875, 0.875, 0.9375, 0.5, 0.9375, 0.625, 0.875, 0.625, 0.875, 0.5, 0.875, 0.625, 0.875, 0.75, 0.8125, 0.75, 0.8125, 0.625, 0.875, 0.875, 0.8437, 1.0, 0.8125, 0.875, 0.875, 0.5, 0.875, 0.625, 0.8125, 0.625, 0.8125, 0.5, 0.875, 0.75, 0.875, 0.875, 0.8125, 0.875, 0.8125, 0.75, 0.8125, 0.875, 0.7812, 1.0, 0.75, 0.875, 0.8125, 0.5, 0.8125, 0.625, 0.75, 0.625, 0.75, 0.5, 0.8125, 0.75, 0.8125, 0.875, 0.75, 0.875, 0.75, 0.75, 0.8125, 0.625, 0.8125, 0.75, 0.75, 0.75, 0.75, 0.625, 0.6875, 0.5, 0.625, 0.5, 0.625, 0.5, 0.6875, 0.5, 0.625, 0.5, 0.5625, 0.5, 0.5625, 0.5, 0.625, 0.5, 0.5625, 0.5, 0.5, 0.5, 0.5, 0.5, 0.5625, 0.5, 0.5, 0.5, 0.4375, 0.5, 0.4375, 0.5, 0.5, 0.5, 0.4375, 0.5, 0.375, 0.5, 0.375, 0.5, 0.4375, 0.5, 0.375, 0.5, 0.3125, 0.5, 0.3125, 0.5, 0.375, 0.5, 0.3125, 0.5, 0.25, 0.5, 0.25, 0.5, 0.3125, 0.5, 0.25, 0.5, 0.1875, 0.5, 0.1875, 0.5, 0.25, 0.5, 0.1875, 0.5, 0.125, 0.5, 0.125, 0.5, 0.1875, 0.5, 0.125, 0.5, 0.0625, 0.5, 0.0625, 0.5, 0.125, 0.5, 0.0625, 0.5, 0.0, 0.5, 0.0, 0.5, 0.0625, 0.5, 1.0, 0.5, 0.9375, 0.5, 0.9375, 0.5, 1.0, 0.5, 0.9375, 0.5, 0.875, 0.5, 0.875, 0.5, 0.9375, 0.5, 0.875, 0.5, 0.8125, 0.5, 0.8125, 0.5, 0.875, 0.5, 0.8125, 0.5, 0.75, 0.5, 0.75, 0.5, 0.8125, 0.5, 0.75, 0.5, 0.6875, 0.5, 0.6875, 0.5, 0.75, 0.5, 0.75, 0.375, 0.6875, 0.375, 0.6875, 0.5, 0.75, 0.5, 0.7188, 0.0, 0.6875, 0.125, 0.75, 0.125, 0.75, 0.25, 0.6875, 0.25, 0.6875, 0.375, 0.75, 0.375, 0.75, 0.125, 0.6875, 0.125, 0.6875, 0.25, 0.75, 0.25, 0.6562, 0.0, 0.625, 0.125, 0.6875, 0.125, 0.6875, 0.25, 0.625, 0.25, 0.625, 0.375, 0.6875, 0.375, 0.6875, 0.125, 0.625, 0.125, 0.625, 0.25, 0.6875, 0.25, 0.6875, 0.375, 0.625, 0.375, 0.625, 0.5, 0.6875, 0.5, 0.625, 0.125, 0.5625, 0.125, 0.5625, 0.25, 0.625, 0.25, 0.625, 0.375, 0.5625, 0.375, 0.5625, 0.5, 0.625, 0.5, 0.5938, 0.0, 0.5625, 0.125, 0.625, 0.125, 0.625, 0.25, 0.5625, 0.25, 0.5625, 0.375, 0.625, 0.375, 0.5625, 0.125, 0.5, 0.125, 0.5, 0.25, 0.5625, 0.25, 0.5625, 0.375, 0.5, 0.375, 0.5, 0.5, 0.5625, 0.5, 0.5312, 0.0, 0.5, 0.125, 0.5625, 0.125, 0.5625, 0.25, 0.5, 0.25, 0.5, 0.375, 0.5625, 0.375, 0.4687, 0.0, 0.4375, 0.125, 0.5, 0.125, 0.5, 0.25, 0.4375, 0.25, 0.4375, 0.375, 0.5, 0.375, 0.5, 0.125, 0.4375, 0.125, 0.4375, 0.25, 0.5, 0.25, 0.5, 0.375, 0.4375, 0.375, 0.4375, 0.5, 0.5, 0.5, 0.4375, 0.25, 0.375, 0.25, 0.375, 0.375, 0.4375, 0.375, 0.4375, 0.125, 0.375, 0.125, 0.375, 0.25, 0.4375, 0.25, 0.4375, 0.375, 0.375, 0.375, 0.375, 0.5, 0.4375, 0.5, 0.4062, 0.0, 0.375, 0.125, 0.4375, 0.125, 0.375, 0.125, 0.3125, 0.125, 0.3125, 0.25, 0.375, 0.25, 0.375, 0.375, 0.3125, 0.375, 0.3125, 0.5, 0.375, 0.5, 0.3437, 0.0, 0.3125, 0.125, 0.375, 0.125, 0.375, 0.25, 0.3125, 0.25, 0.3125, 0.375, 0.375, 0.375, 0.3125, 0.375, 0.25, 0.375, 0.25, 0.5, 0.3125, 0.5, 0.2812, 0.0, 0.25, 0.125, 0.3125, 0.125, 0.3125, 0.25, 0.25, 0.25, 0.25, 0.375, 0.3125, 0.375, 0.3125, 0.125, 0.25, 0.125, 0.25, 0.25, 0.3125, 0.25, 0.2187, 0.0, 0.1875, 0.125, 0.25, 0.125, 0.25, 0.25, 0.1875, 0.25, 0.1875, 0.375, 0.25, 0.375, 0.25, 0.125, 0.1875, 0.125, 0.1875, 0.25, 0.25, 0.25, 0.25, 0.375, 0.1875, 0.375, 0.1875, 0.5, 0.25, 0.5, 0.1875, 0.125, 0.125, 0.125, 0.125, 0.25, 0.1875, 0.25, 0.1875, 0.375, 0.125, 0.375, 0.125, 0.5, 0.1875, 0.5, 0.1562, 0.0, 0.125, 0.125, 0.1875, 0.125, 0.1875, 0.25, 0.125, 0.25, 0.125, 0.375, 0.1875, 0.375, 0.125, 0.125, 0.0625, 0.125, 0.0625, 0.25, 0.125, 0.25, 0.125, 0.375, 0.0625, 0.375, 0.0625, 0.5, 0.125, 0.5, 0.09375, 0.0, 0.0625, 0.125, 0.125, 0.125, 0.125, 0.25, 0.0625, 0.25, 0.0625, 0.375, 0.125, 0.375, 0.03125, 0.0, 0.0, 0.125, 0.0625, 0.125, 0.0625, 0.25, 0.0, 0.25, 0.0, 0.375, 0.0625, 0.375, 0.0625, 0.125, 0.0, 0.125, 0.0, 0.25, 0.0625, 0.25, 0.0625, 0.375, 0.0, 0.375, 0.0, 0.5, 0.0625, 0.5, 0.9687, 0.0, 0.9375, 0.125, 1.0, 0.125, 1.0, 0.25, 0.9375, 0.25, 0.9375, 0.375, 1.0, 0.375, 0.75, 0.5, 0.75, 0.5, 0.6875, 0.5, 0.6875, 0.5, 0.8125, 0.5, 0.8125, 0.5, 0.75, 0.5, 0.75, 0.5, 1.0, 0.125, 0.9375, 0.125, 0.9375, 0.25, 1.0, 0.25, 1.0, 0.375, 0.9375, 0.375, 0.9375, 0.5, 1.0, 0.5, 0.875, 0.5, 0.875, 0.5, 0.8125, 0.5, 0.8125, 0.5, 0.9375, 0.5, 0.9375, 0.5, 0.875, 0.5, 0.875, 0.5, 1.0, 0.5, 1.0, 0.5, 0.9375, 0.5, 0.9375, 0.5, 0.9375, 0.125, 0.875, 0.125, 0.875, 0.25, 0.9375, 0.25, 0.9375, 0.375, 0.875, 0.375, 0.875, 0.5, 0.9375, 0.5, 0.0625, 0.5, 0.0625, 0.5, 0.0, 0.5, 0.0, 0.5, 0.125, 0.5, 0.125, 0.5, 0.0625, 0.5, 0.0625, 0.5, 0.9062, 0.0, 0.875, 0.125, 0.9375, 0.125, 0.9375, 0.25, 0.875, 0.25, 0.875, 0.375, 0.9375, 0.375, 0.1875, 0.5, 0.1875, 0.5, 0.125, 0.5, 0.125, 0.5, 0.875, 0.125, 0.8125, 0.125, 0.8125, 0.25, 0.875, 0.25, 0.875, 0.375, 0.8125, 0.375, 0.8125, 0.5, 0.875, 0.5, 0.25, 0.5, 0.25, 0.5, 0.1875, 0.5, 0.1875, 0.5, 0.3125, 0.5, 0.3125, 0.5, 0.25, 0.5, 0.25, 0.5, 0.8437, 0.0, 0.8125, 0.125, 0.875, 0.125, 0.875, 0.25, 0.8125, 0.25, 0.8125, 0.375, 0.875, 0.375, 0.375, 0.5, 0.375, 0.5, 0.3125, 0.5, 0.3125, 0.5, 0.4375, 0.5, 0.4375, 0.5, 0.375, 0.5, 0.375, 0.5, 0.5, 0.5, 0.5, 0.5, 0.4375, 0.5, 0.4375, 0.5, 0.7812, 0.0, 0.75, 0.125, 0.8125, 0.125, 0.8125, 0.25, 0.75, 0.25, 0.75, 0.375, 0.8125, 0.375, 0.5625, 0.5, 0.5625, 0.5, 0.5, 0.5, 0.5, 0.5, 0.625, 0.5, 0.625, 0.5, 0.5625, 0.5, 0.5625, 0.5, 0.8125, 0.125, 0.75, 0.125, 0.75, 0.25, 0.8125, 0.25, 0.8125, 0.375, 0.75, 0.375, 0.75, 0.5, 0.8125, 0.5, 0.6875, 0.5, 0.6875, 0.5, 0.625, 0.5, 0.625, 0.5, 0.75, 0.625, 0.6875, 0.625, 0.6875, 0.75, 0.75, 0.75, 0.75, 0.875, 0.6875, 0.875, 0.7187, 1.0, 0.75, 0.5, 0.6875, 0.5, 0.6875, 0.625, 0.75, 0.625, 0.75, 0.75, 0.6875, 0.75, 0.6875, 0.875, 0.75, 0.875, 0.6875, 0.5, 0.625, 0.5, 0.625, 0.625, 0.6875, 0.625, 0.6875, 0.75, 0.625, 0.75, 0.625, 0.875, 0.6875, 0.875, 0.6875, 0.625, 0.625, 0.625, 0.625, 0.75, 0.6875, 0.75, 0.6875, 0.875, 0.625, 0.875, 0.6562, 1.0, 0.625, 0.75, 0.5625, 0.75, 0.5625, 0.875, 0.625, 0.875, 0.625, 0.625, 0.5625, 0.625, 0.5625, 0.75, 0.625, 0.75, 0.625, 0.875, 0.5625, 0.875, 0.5938, 1.0, 0.625, 0.5, 0.5625, 0.5, 0.5625, 0.625, 0.625, 0.625, 0.5625, 0.625, 0.5, 0.625, 0.5, 0.75, 0.5625, 0.75, 0.5625, 0.875, 0.5, 0.875, 0.5312, 1.0, 0.5625, 0.5, 0.5, 0.5, 0.5, 0.625, 0.5625, 0.625, 0.5625, 0.75, 0.5, 0.75, 0.5, 0.875, 0.5625, 0.875, 0.5, 0.875, 0.4375, 0.875, 0.4687, 1.0, 0.5, 0.5, 0.4375, 0.5, 0.4375, 0.625, 0.5, 0.625, 0.5, 0.75, 0.4375, 0.75, 0.4375, 0.875, 0.5, 0.875, 0.5, 0.625, 0.4375, 0.625, 0.4375, 0.75, 0.5, 0.75, 0.4375, 0.5, 0.375, 0.5, 0.375, 0.625, 0.4375, 0.625, 0.4375, 0.75, 0.375, 0.75, 0.375, 0.875, 0.4375, 0.875, 0.4375, 0.625, 0.375, 0.625, 0.375, 0.75, 0.4375, 0.75, 0.4375, 0.875, 0.375, 0.875, 0.4062, 1.0, 0.375, 0.625, 0.3125, 0.625, 0.3125, 0.75, 0.375, 0.75, 0.375, 0.875, 0.3125, 0.875, 0.3437, 1.0, 0.375, 0.5, 0.3125, 0.5, 0.3125, 0.625, 0.375, 0.625, 0.375, 0.75, 0.3125, 0.75, 0.3125, 0.875, 0.375, 0.875, 0.3125, 0.625, 0.25, 0.625, 0.25, 0.75, 0.3125, 0.75, 0.3125, 0.875, 0.25, 0.875, 0.2812, 1.0, 0.3125, 0.5, 0.25, 0.5, 0.25, 0.625, 0.3125, 0.625, 0.3125, 0.75, 0.25, 0.75, 0.25, 0.875, 0.3125, 0.875, 0.25, 0.5, 0.1875, 0.5, 0.1875, 0.625, 0.25, 0.625, 0.25, 0.75, 0.1875, 0.75, 0.1875, 0.875, 0.25, 0.875, 0.25, 0.625, 0.1875, 0.625, 0.1875, 0.75, 0.25, 0.75, 0.25, 0.875, 0.1875, 0.875, 0.2187, 1.0, 0.1875, 0.5, 0.125, 0.5, 0.125, 0.625, 0.1875, 0.625, 0.1875, 0.75, 0.125, 0.75, 0.125, 0.875, 0.1875, 0.875, 0.1875, 0.625, 0.125, 0.625, 0.125, 0.75, 0.1875, 0.75, 0.1875, 0.875, 0.125, 0.875, 0.1562, 1.0, 0.125, 0.625, 0.0625, 0.625, 0.0625, 0.75, 0.125, 0.75, 0.125, 0.875, 0.0625, 0.875, 0.09375, 1.0, 0.125, 0.5, 0.0625, 0.5, 0.0625, 0.625, 0.125, 0.625, 0.125, 0.75, 0.0625, 0.75, 0.0625, 0.875, 0.125, 0.875, 0.0625, 0.625, 0.0, 0.625, 0.0, 0.75, 0.0625, 0.75, 0.0625, 0.875, 0.0, 0.875, 0.03125, 1.0, 0.0625, 0.5, 0.0, 0.5, 0.0, 0.625, 0.0625, 0.625, 0.0625, 0.75, 0.0, 0.75, 0.0, 0.875, 0.0625, 0.875, 1.0, 0.5, 0.9375, 0.5, 0.9375, 0.625, 1.0, 0.625, 1.0, 0.75, 0.9375, 0.75, 0.9375, 0.875, 1.0, 0.875, 1.0, 0.625, 0.9375, 0.625, 0.9375, 0.75, 1.0, 0.75, 1.0, 0.875, 0.9375, 0.875, 0.9687, 1.0, 0.9375, 0.75, 0.875, 0.75, 0.875, 0.875, 0.9375, 0.875, 0.9375, 0.625, 0.875, 0.625, 0.875, 0.75, 0.9375, 0.75, 0.9375, 0.875, 0.875, 0.875, 0.9062, 1.0, 0.9375, 0.5, 0.875, 0.5, 0.875, 0.625, 0.9375, 0.625, 0.875, 0.625, 0.8125, 0.625, 0.8125, 0.75, 0.875, 0.75, 0.875, 0.875, 0.8125, 0.875, 0.8437, 1.0, 0.875, 0.5, 0.8125, 0.5, 0.8125, 0.625, 0.875, 0.625, 0.875, 0.75, 0.8125, 0.75, 0.8125, 0.875, 0.875, 0.875, 0.8125, 0.875, 0.75, 0.875, 0.7812, 1.0, 0.8125, 0.5, 0.75, 0.5, 0.75, 0.625, 0.8125, 0.625, 0.8125, 0.75, 0.75, 0.75, 0.75, 0.875, 0.8125, 0.875, 0.8125, 0.625, 0.75, 0.625, 0.75, 0.75, 0.8125, 0.75, 0.6875, 0.5, 0.6875, 0.5, 0.625, 0.5, 0.625, 0.5, 0.625, 0.5, 0.625, 0.5, 0.5625, 0.5, 0.5625, 0.5, 0.5625, 0.5, 0.5625, 0.5, 0.5, 0.5, 0.5, 0.5, 0.5, 0.5, 0.5, 0.5, 0.4375, 0.5, 0.4375, 0.5, 0.4375, 0.5, 0.4375, 0.5, 0.375, 0.5, 0.375, 0.5, 0.375, 0.5, 0.375, 0.5, 0.3125, 0.5, 0.3125, 0.5, 0.3125, 0.5, 0.3125, 0.5, 0.25, 0.5, 0.25, 0.5, 0.25, 0.5, 0.25, 0.5, 0.1875, 0.5, 0.1875, 0.5, 0.1875, 0.5, 0.1875, 0.5, 0.125, 0.5, 0.125, 0.5, 0.125, 0.5, 0.125, 0.5, 0.0625, 0.5, 0.0625, 0.5, 0.0625, 0.5, 0.0625, 0.5, 0.0, 0.5, 0.0, 0.5, 1.0, 0.5, 1.0, 0.5, 0.9375, 0.5, 0.9375, 0.5, 0.9375, 0.5, 0.9375, 0.5, 0.875, 0.5, 0.875, 0.5, 0.875, 0.5, 0.875, 0.5, 0.8125, 0.5, 0.8125, 0.5, 0.8125, 0.5, 0.8125, 0.5, 0.75, 0.5, 0.75, 0.5, 0.75, 0.5, 0.75, 0.5, 0.6875, 0.5, 0.6875, 0.5])
me_sphere.materials.append(mat_peep_noao)
me_sphere.materials.append(mat_peep_skin_noao)
me_sphere.materials.append(mat_remap1_noao)
me_sphere.materials.append(mat_remap2_noao)
me_sphere.update()
me_cube_001 = bpy.data.meshes.new('Cube.001')
me_cube_001.from_pydata([(0.1806, -0.007576, 0.003588), (0.1643, -0.007576, 0.1509), (-0.1806, -0.007576, 0.003588), (-0.1643, -0.007576, 0.1509), (0.1806, 0.007576, 0.003588), (0.1643, 0.007576, 0.1509), (-0.1643, 0.007576, 0.003588), (-0.1643, 0.007576, 0.1509), (0.1643, -0.007576, 0.003588), (0.1806, -0.007576, 0.1671), (-0.1806, -0.007576, 0.1671), (-0.1643, -0.007576, 0.003588), (-0.1806, 0.007576, 0.003588), (-0.1806, 0.007576, 0.1671), (0.1806, 0.007576, 0.1671), (0.1643, 0.007576, 0.003588)], [], [(3, 11, 6, 7), (2, 10, 13, 12), (7, 5, 1, 3), (4, 14, 9, 0), (5, 15, 8, 1), (13, 10, 9, 14), (1, 8, 0, 9), (3, 1, 9, 10), (11, 3, 10, 2), (6, 11, 2, 12), (7, 6, 12, 13), (5, 7, 13, 14), (15, 5, 14, 4), (8, 15, 4, 0)])
_uv = me_cube_001.uv_layers.new(name='UVMap')
_uv.uv.foreach_set('vector', [0.6001, 0.2387, 0.375, 0.2387, 0.375, 0.5113, 0.6001, 0.5113, 0.375, 0.25, 0.625, 0.25, 0.625, 0.5, 0.375, 0.5, 0.6001, 0.5113, 0.6001, 0.7387, 0.6001, 0.01126, 0.6001, 0.2387, 0.375, 0.75, 0.625, 0.75, 0.625, 1.0, 0.375, 1.0, 0.6001, 0.7387, 0.375, 0.7387, 0.125, 0.7387, 0.6001, 0.01126, 0.625, 0.5, 0.875, 0.5, 0.875, 0.75, 0.625, 0.75, 0.6001, 0.01126, 0.375, 0.01126, 0.375, 0.0, 0.625, 0.0, 0.6001, 0.2387, 0.6001, 0.01126, 0.625, 0.0, 0.625, 0.25, 0.375, 0.2387, 0.6001, 0.2387, 0.625, 0.25, 0.375, 0.25, 0.375, 0.5113, 0.125, 0.5113, 0.125, 0.5, 0.375, 0.5, 0.6001, 0.5113, 0.375, 0.5113, 0.375, 0.5, 0.625, 0.5, 0.6001, 0.7387, 0.6001, 0.5113, 0.625, 0.5, 0.625, 0.75, 0.375, 0.7387, 0.6001, 0.7387, 0.625, 0.75, 0.375, 0.75, 0.125, 0.7387, 0.375, 0.7387, 0.375, 0.75, 0.125, 0.75])
me_cube_001.materials.append(mat_restraints_noao)
me_cube_001.update()

# ---- objects
ob_car = bpy.data.objects.new('Car', me_cube)
ob_guests = bpy.data.objects.new('Guests', me_sphere)
ob_restraints = bpy.data.objects.new('Restraints', me_cube_001)

# ---- transforms, parenting, visibility, modifiers, constraints
ob_car.location = (0.0, 0.0, 0.0)
ob_guests.location = (0.0, 0.0, 0.0)
ob_restraints.location = (0.0, 0.0, 0.0)

# ---- collection membership
scene.collection.objects.link(ob_car)
scene.collection.objects.link(ob_guests)
scene.collection.objects.link(ob_restraints)

# ---- scene / render settings (as saved in the file)
scene.frame_start = 1; scene.frame_end = 250; scene.frame_set(1)
scene.render.engine = 'BLENDER_EEVEE_NEXT'
scene.render.bake_bias = 0.0
scene.render.bake_samples = 0
scene.cycles.sampling_pattern = 'TABULATED_SOBOL'
scene.eevee.use_volume_custom_range = False
bpy.context.view_layer.update()

# ---- added for rendering (the .blend has no active camera and no usable light): camera, sun
cam_auto = bpy.data.cameras.new('AutoCamera')
cam_auto.lens = 50.0
cam_auto.sensor_width = 36.0
cam_auto.clip_end = 1000.0
ob_auto_camera = bpy.data.objects.new('AutoCamera', cam_auto)
scene.collection.objects.link(ob_auto_camera)
ob_auto_camera.location = (0.751457, -0.901749, 0.808421)
ob_auto_camera.rotation_euler = (1.09748, -7.21219e-08, 0.694738)
scene.camera = ob_auto_camera
light_auto_sun = bpy.data.lights.new('AutoSun', 'SUN')
light_auto_sun.energy = 3.0
light_auto_sun.angle = 0.0523599
ob_auto_sun = bpy.data.objects.new('AutoSun', light_auto_sun)
scene.collection.objects.link(ob_auto_sun)
ob_auto_sun.rotation_euler = (0.872665, 0.174533, 0.523599)
bpy.context.view_layer.update()
